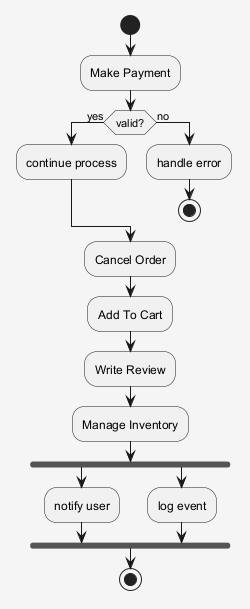

The diagram above was rendered by PlantUML. Its source (embedded in the PNG):
@startuml
skinparam shadowing false
skinparam backgroundColor #F5F5F5
start
:Make Payment;
if (valid?) then (yes)
:continue process;
else (no)
:handle error;
stop
endif
:Cancel Order;
:Add To Cart;
:Write Review;
:Manage Inventory;
fork
:notify user;
fork again
:log event;
end fork
stop
@enduml